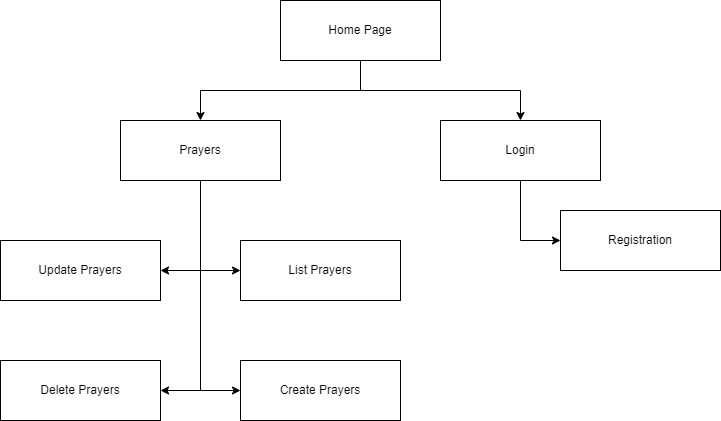

The diagram above was exported from draw.io. Its source (the exported page's mxGraphModel, read from the mxfile embedded in the PNG):
<mxGraphModel dx="1227" dy="636" grid="1" gridSize="10" guides="1" tooltips="1" connect="1" arrows="1" fold="1" page="1" pageScale="1" pageWidth="850" pageHeight="1100" math="0" shadow="0">
  <root>
    <mxCell id="0" />
    <mxCell id="1" parent="0" />
    <mxCell id="802wkcSe2Y3kT-YLDH6x-10" style="edgeStyle=orthogonalEdgeStyle;rounded=0;orthogonalLoop=1;jettySize=auto;html=1;exitX=0.5;exitY=1;exitDx=0;exitDy=0;entryX=0.5;entryY=0;entryDx=0;entryDy=0;" parent="1" source="802wkcSe2Y3kT-YLDH6x-2" target="802wkcSe2Y3kT-YLDH6x-6" edge="1">
      <mxGeometry relative="1" as="geometry" />
    </mxCell>
    <mxCell id="802wkcSe2Y3kT-YLDH6x-11" style="edgeStyle=orthogonalEdgeStyle;rounded=0;orthogonalLoop=1;jettySize=auto;html=1;exitX=0.5;exitY=1;exitDx=0;exitDy=0;entryX=0.5;entryY=0;entryDx=0;entryDy=0;" parent="1" source="802wkcSe2Y3kT-YLDH6x-2" target="802wkcSe2Y3kT-YLDH6x-3" edge="1">
      <mxGeometry relative="1" as="geometry" />
    </mxCell>
    <mxCell id="802wkcSe2Y3kT-YLDH6x-2" value="Home Page" style="rounded=0;whiteSpace=wrap;html=1;" parent="1" vertex="1">
      <mxGeometry x="320" y="200" width="160" height="60" as="geometry" />
    </mxCell>
    <mxCell id="802wkcSe2Y3kT-YLDH6x-5" style="edgeStyle=orthogonalEdgeStyle;rounded=0;orthogonalLoop=1;jettySize=auto;html=1;entryX=0;entryY=0.5;entryDx=0;entryDy=0;" parent="1" source="802wkcSe2Y3kT-YLDH6x-3" target="802wkcSe2Y3kT-YLDH6x-4" edge="1">
      <mxGeometry relative="1" as="geometry" />
    </mxCell>
    <mxCell id="802wkcSe2Y3kT-YLDH6x-3" value="Login" style="rounded=0;whiteSpace=wrap;html=1;" parent="1" vertex="1">
      <mxGeometry x="480" y="320" width="160" height="60" as="geometry" />
    </mxCell>
    <mxCell id="802wkcSe2Y3kT-YLDH6x-4" value="Registration" style="rounded=0;whiteSpace=wrap;html=1;" parent="1" vertex="1">
      <mxGeometry x="600" y="410" width="160" height="60" as="geometry" />
    </mxCell>
    <mxCell id="802wkcSe2Y3kT-YLDH6x-13" style="edgeStyle=orthogonalEdgeStyle;rounded=0;orthogonalLoop=1;jettySize=auto;html=1;exitX=0.5;exitY=1;exitDx=0;exitDy=0;entryX=0;entryY=0.5;entryDx=0;entryDy=0;" parent="1" source="802wkcSe2Y3kT-YLDH6x-6" target="802wkcSe2Y3kT-YLDH6x-8" edge="1">
      <mxGeometry relative="1" as="geometry" />
    </mxCell>
    <mxCell id="802wkcSe2Y3kT-YLDH6x-14" style="edgeStyle=orthogonalEdgeStyle;rounded=0;orthogonalLoop=1;jettySize=auto;html=1;exitX=0.5;exitY=1;exitDx=0;exitDy=0;entryX=0;entryY=0.5;entryDx=0;entryDy=0;" parent="1" source="802wkcSe2Y3kT-YLDH6x-6" target="802wkcSe2Y3kT-YLDH6x-9" edge="1">
      <mxGeometry relative="1" as="geometry" />
    </mxCell>
    <mxCell id="cZOa8wv2MA1_AkWWts3I-3" style="edgeStyle=orthogonalEdgeStyle;rounded=0;orthogonalLoop=1;jettySize=auto;html=1;entryX=1;entryY=0.5;entryDx=0;entryDy=0;" parent="1" source="802wkcSe2Y3kT-YLDH6x-6" target="cZOa8wv2MA1_AkWWts3I-1" edge="1">
      <mxGeometry relative="1" as="geometry" />
    </mxCell>
    <mxCell id="cZOa8wv2MA1_AkWWts3I-4" style="edgeStyle=orthogonalEdgeStyle;rounded=0;orthogonalLoop=1;jettySize=auto;html=1;entryX=1;entryY=0.5;entryDx=0;entryDy=0;" parent="1" source="802wkcSe2Y3kT-YLDH6x-6" target="802wkcSe2Y3kT-YLDH6x-18" edge="1">
      <mxGeometry relative="1" as="geometry" />
    </mxCell>
    <mxCell id="802wkcSe2Y3kT-YLDH6x-6" value="Prayers" style="rounded=0;whiteSpace=wrap;html=1;" parent="1" vertex="1">
      <mxGeometry x="160" y="320" width="160" height="60" as="geometry" />
    </mxCell>
    <mxCell id="802wkcSe2Y3kT-YLDH6x-8" value="List Prayers" style="rounded=0;whiteSpace=wrap;html=1;" parent="1" vertex="1">
      <mxGeometry x="280" y="440" width="160" height="60" as="geometry" />
    </mxCell>
    <mxCell id="802wkcSe2Y3kT-YLDH6x-9" value="Create Prayers" style="rounded=0;whiteSpace=wrap;html=1;" parent="1" vertex="1">
      <mxGeometry x="280" y="560" width="160" height="60" as="geometry" />
    </mxCell>
    <mxCell id="802wkcSe2Y3kT-YLDH6x-18" value="Delete Prayers" style="rounded=0;whiteSpace=wrap;html=1;" parent="1" vertex="1">
      <mxGeometry x="40" y="560" width="160" height="60" as="geometry" />
    </mxCell>
    <mxCell id="cZOa8wv2MA1_AkWWts3I-1" value="Update Prayers" style="rounded=0;whiteSpace=wrap;html=1;" parent="1" vertex="1">
      <mxGeometry x="40" y="440" width="160" height="60" as="geometry" />
    </mxCell>
  </root>
</mxGraphModel>